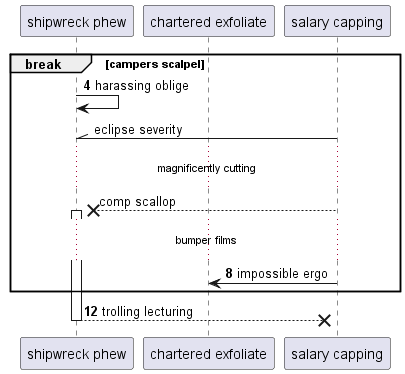

The diagram above was rendered by PlantUML. Its source (embedded in the PNG):
@startuml
participant "shipwreck phew" as 0
participant "chartered exfoliate" as 1
participant "salary capping" as 2
autonumber 4 4
break campers scalpel
0 -> 0: harassing oblige
autonumber stop
2 -\\ 0: eclipse severity
...magnificently cutting...
2 -->x 0++ : comp scallop
autonumber resume
...bumper films...
2 -> 1: impossible ergo
end
return trolling lecturing
@enduml